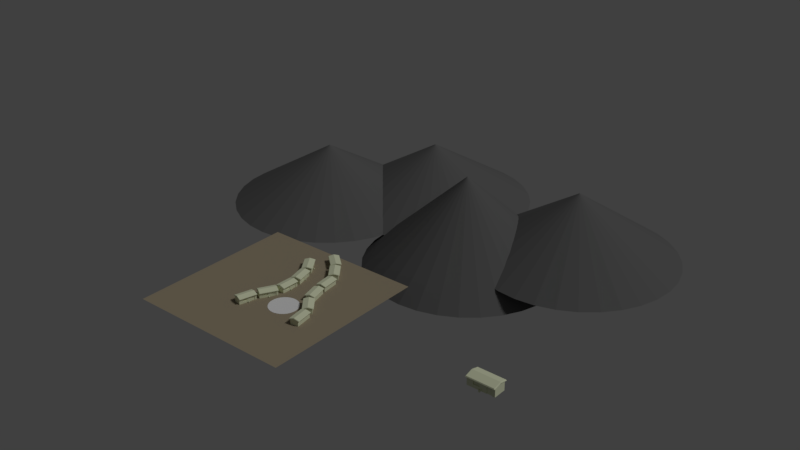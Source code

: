 # Source: VillageMock.blend  (saved by Blender 2.79.0; exported with 4.5.12 LTS)
import bpy
from mathutils import Matrix  # noqa: F401  (used for matrix-valued properties, if any)

bpy.ops.wm.read_factory_settings(use_empty=True)
scene = bpy.context.scene
scene.name = 'Scene'

# ---- collections
col_collection_1 = bpy.data.collections.new('Collection 1'); scene.collection.children.link(col_collection_1)

# ---- materials (node trees are filled in below, after node groups)
mat_material_001 = bpy.data.materials.new('Material.001')
mat_material_001.alpha_threshold = 0.0
mat_material_001.use_transparent_shadow = False
mat_material_001.diffuse_color = (0.7623, 0.8, 0.5648, 1.0)
mat_material_001.roughness = 0.5
mat_material_002 = bpy.data.materials.new('Material.002')
mat_material_002.alpha_threshold = 0.0
mat_material_002.use_transparent_shadow = False
mat_material_002.diffuse_color = (0.1237, 0.1237, 0.1237, 1.0)
mat_material_002.roughness = 0.5
mat_material_003 = bpy.data.materials.new('Material.003')
mat_material_003.alpha_threshold = 0.0
mat_material_003.use_transparent_shadow = False
mat_material_003.diffuse_color = (0.3185, 0.2679, 0.1855, 1.0)
mat_material_003.roughness = 0.5

# ---- material node trees

# ---- world
world_world = bpy.data.worlds.new('World'); scene.world = world_world
world_world.color = (0.05088, 0.05088, 0.05088)
world_world.use_sun_shadow = False
world_world.sun_shadow_jitter_overblur = 0.0
world_world.cycles.sampling_method = 'MANUAL'

# ---- lights
light_lamp = bpy.data.lights.new('Lamp', 'SUN')
light_lamp.transmission_factor = 0.0
light_lamp.cutoff_distance = 30.0
light_lamp.angle = 0.1993
light_lamp.energy = 1.0
light_lamp.shadow_buffer_clip_start = 1.001
light_lamp.shadow_soft_size = 0.1
light_lamp.shadow_cascade_max_distance = 1000.0

# ---- meshes
me_cube_018 = bpy.data.meshes.new('Cube.018')
me_cube_018.from_pydata([(-1.0, -1.294, -1.0), (-1.0, -1.294, 0.8924), (-1.0, 1.294, -1.0), (-1.0, 1.294, 0.8924), (4.521, -1.294, -1.0), (4.521, -1.294, 0.8924), (4.521, 1.294, -1.0), (4.521, 1.294, 0.8924), (-1.0, 0.0, -1.0), (-1.0, 0.0, 1.233), (4.521, 0.0, -1.0), (4.521, 0.0, 1.233), (-1.0, -1.589, 0.8887), (-1.0, 1.589, 0.8887), (4.521, -1.589, 0.8887), (4.521, 1.589, 0.8887), (-1.0, 0.0, 1.32), (4.521, 0.0, 1.32), (-1.117, -1.687, 0.7073), (-1.117, 1.687, 0.7073), (4.638, -1.687, 0.7073), (4.638, 1.687, 0.7073), (-1.117, 0.0, 1.064), (4.638, 0.0, 1.064), (2.894, 1.294, -1.0), (2.894, 1.294, 0.8924), (2.894, -1.294, -1.0), (2.894, -1.294, 0.8924), (1.482, -1.143, -0.3544), (0.2212, -1.294, 0.387), (3.961, 1.294, 0.8924), (3.961, -1.294, -1.0), (1.482, -1.143, 0.387), (3.961, 1.294, -1.0), (3.961, -1.294, 0.8924), (0.2212, -1.294, -0.3544), (3.961, -1.176, 0.8924), (2.894, -1.176, 0.8924), (2.894, -1.176, -1.0), (3.961, -1.176, -1.0), (1.482, -1.294, 0.387), (1.482, -1.294, -0.3544), (0.2212, -1.143, -0.3544), (0.2212, -1.143, 0.387), (1.772, -1.497, -0.9638), (1.76, -1.47, -0.5922), (1.91, -1.577, -0.9638), (1.921, -1.563, -0.5922), (1.91, -1.736, -0.9638), (1.921, -1.749, -0.5922), (1.772, -1.815, -0.9638), (1.76, -1.842, -0.5922), (1.6, -1.749, -0.9638), (1.6, -1.749, -0.5922), (1.6, -1.563, -0.9638), (1.6, -1.563, -0.5922), (1.76, -1.52, -0.658), (1.878, -1.588, -0.658), (1.878, -1.724, -0.658), (1.76, -1.792, -0.658), (1.643, -1.724, -0.658), (1.643, -1.588, -0.658), (1.927, -1.56, -0.758), (1.927, -1.752, -0.758), (1.76, -1.849, -0.758), (1.594, -1.752, -0.758), (1.594, -1.56, -0.758), (1.76, -1.463, -0.758), (1.932, -1.558, -0.8609), (1.932, -1.754, -0.8609), (1.762, -1.853, -0.8609), (1.587, -1.756, -0.8609), (1.587, -1.556, -0.8609), (1.762, -1.46, -0.8609)], [], [(8, 9, 3, 2), (33, 30, 7, 6), (10, 11, 5, 4), (26, 27, 40, 41), (6, 7, 11, 10), (0, 1, 9, 8), (17, 16, 12, 14), (15, 13, 16, 17), (14, 12, 18, 20), (13, 15, 21, 19), (17, 23, 21, 15), (13, 19, 22, 16), (27, 1, 29, 40), (16, 22, 18, 12), (23, 17, 14, 20), (29, 35, 42, 43), (41, 40, 32, 28), (0, 26, 41, 35), (27, 26, 38, 37), (2, 3, 25, 24), (4, 5, 34, 31), (35, 41, 28, 42), (28, 32, 43, 42), (1, 0, 35, 29), (40, 29, 43, 32), (24, 25, 30, 33), (39, 36, 37, 38), (31, 34, 36, 39), (34, 27, 37, 36), (56, 45, 47, 57), (57, 47, 49, 58), (58, 49, 51, 59), (59, 51, 53, 60), (47, 45, 55, 53, 51, 49), (60, 53, 55, 61), (61, 55, 45, 56), (44, 46, 48, 50, 52, 54), (66, 61, 56, 67), (65, 60, 61, 66), (64, 59, 60, 65), (63, 58, 59, 64), (62, 57, 58, 63), (67, 56, 57, 62), (73, 67, 62, 68), (68, 62, 63, 69), (69, 63, 64, 70), (70, 64, 65, 71), (71, 65, 66, 72), (72, 66, 67, 73), (54, 72, 73, 44), (52, 71, 72, 54), (50, 70, 71, 52), (48, 69, 70, 50), (46, 68, 69, 48), (44, 73, 68, 46)])
me_cube_018.polygons.foreach_set('use_smooth', [0, 0, 0, 0, 0, 0, 0, 0, 0, 0, 0, 0, 0, 0, 0, 0, 0, 0, 0, 0, 0, 0, 0, 0, 0, 0, 0, 0, 0, 1, 1, 1, 1, 1, 1, 1, 1, 1, 1, 1, 1, 1, 1, 1, 1, 1, 1, 1, 1, 1, 1, 1, 1, 1, 1])
me_cube_018.materials.append(mat_material_001)
me_cube_018.use_remesh_preserve_volume = False
me_cube_018.use_remesh_preserve_attributes = False
me_cube_018.use_mirror_vertex_groups = False
me_cube_018.update()
me_cube_017 = bpy.data.meshes.new('Cube.017')
me_cube_017.from_pydata([(-1.0, -1.294, -1.0), (-1.0, -1.294, 0.8924), (-1.0, 1.294, -1.0), (-1.0, 1.294, 0.8924), (4.521, -1.294, -1.0), (4.521, -1.294, 0.8924), (4.521, 1.294, -1.0), (4.521, 1.294, 0.8924), (-1.0, 0.0, -1.0), (-1.0, 0.0, 1.233), (4.521, 0.0, -1.0), (4.521, 0.0, 1.233), (-1.0, -1.589, 0.8887), (-1.0, 1.589, 0.8887), (4.521, -1.589, 0.8887), (4.521, 1.589, 0.8887), (-1.0, 0.0, 1.32), (4.521, 0.0, 1.32), (-1.117, -1.687, 0.7073), (-1.117, 1.687, 0.7073), (4.638, -1.687, 0.7073), (4.638, 1.687, 0.7073), (-1.117, 0.0, 1.064), (4.638, 0.0, 1.064), (2.894, 1.294, -1.0), (2.894, 1.294, 0.8924), (2.894, -1.294, -1.0), (2.894, -1.294, 0.8924), (1.482, -1.143, -0.3544), (0.2212, -1.294, 0.387), (3.961, 1.294, 0.8924), (3.961, -1.294, -1.0), (1.482, -1.143, 0.387), (3.961, 1.294, -1.0), (3.961, -1.294, 0.8924), (0.2212, -1.294, -0.3544), (3.961, -1.176, 0.8924), (2.894, -1.176, 0.8924), (2.894, -1.176, -1.0), (3.961, -1.176, -1.0), (1.482, -1.294, 0.387), (1.482, -1.294, -0.3544), (0.2212, -1.143, -0.3544), (0.2212, -1.143, 0.387), (1.772, -1.497, -0.9638), (1.76, -1.47, -0.5922), (1.91, -1.577, -0.9638), (1.921, -1.563, -0.5922), (1.91, -1.736, -0.9638), (1.921, -1.749, -0.5922), (1.772, -1.815, -0.9638), (1.76, -1.842, -0.5922), (1.6, -1.749, -0.9638), (1.6, -1.749, -0.5922), (1.6, -1.563, -0.9638), (1.6, -1.563, -0.5922), (1.76, -1.52, -0.658), (1.878, -1.588, -0.658), (1.878, -1.724, -0.658), (1.76, -1.792, -0.658), (1.643, -1.724, -0.658), (1.643, -1.588, -0.658), (1.927, -1.56, -0.758), (1.927, -1.752, -0.758), (1.76, -1.849, -0.758), (1.594, -1.752, -0.758), (1.594, -1.56, -0.758), (1.76, -1.463, -0.758), (1.932, -1.558, -0.8609), (1.932, -1.754, -0.8609), (1.762, -1.853, -0.8609), (1.587, -1.756, -0.8609), (1.587, -1.556, -0.8609), (1.762, -1.46, -0.8609)], [], [(8, 9, 3, 2), (33, 30, 7, 6), (10, 11, 5, 4), (26, 27, 40, 41), (6, 7, 11, 10), (0, 1, 9, 8), (17, 16, 12, 14), (15, 13, 16, 17), (14, 12, 18, 20), (13, 15, 21, 19), (17, 23, 21, 15), (13, 19, 22, 16), (27, 1, 29, 40), (16, 22, 18, 12), (23, 17, 14, 20), (29, 35, 42, 43), (41, 40, 32, 28), (0, 26, 41, 35), (27, 26, 38, 37), (2, 3, 25, 24), (4, 5, 34, 31), (35, 41, 28, 42), (28, 32, 43, 42), (1, 0, 35, 29), (40, 29, 43, 32), (24, 25, 30, 33), (39, 36, 37, 38), (31, 34, 36, 39), (34, 27, 37, 36), (56, 45, 47, 57), (57, 47, 49, 58), (58, 49, 51, 59), (59, 51, 53, 60), (47, 45, 55, 53, 51, 49), (60, 53, 55, 61), (61, 55, 45, 56), (44, 46, 48, 50, 52, 54), (66, 61, 56, 67), (65, 60, 61, 66), (64, 59, 60, 65), (63, 58, 59, 64), (62, 57, 58, 63), (67, 56, 57, 62), (73, 67, 62, 68), (68, 62, 63, 69), (69, 63, 64, 70), (70, 64, 65, 71), (71, 65, 66, 72), (72, 66, 67, 73), (54, 72, 73, 44), (52, 71, 72, 54), (50, 70, 71, 52), (48, 69, 70, 50), (46, 68, 69, 48), (44, 73, 68, 46)])
me_cube_017.polygons.foreach_set('use_smooth', [0, 0, 0, 0, 0, 0, 0, 0, 0, 0, 0, 0, 0, 0, 0, 0, 0, 0, 0, 0, 0, 0, 0, 0, 0, 0, 0, 0, 0, 1, 1, 1, 1, 1, 1, 1, 1, 1, 1, 1, 1, 1, 1, 1, 1, 1, 1, 1, 1, 1, 1, 1, 1, 1, 1])
me_cube_017.materials.append(mat_material_001)
me_cube_017.use_remesh_preserve_volume = False
me_cube_017.use_remesh_preserve_attributes = False
me_cube_017.use_mirror_vertex_groups = False
me_cube_017.update()
me_cube_016 = bpy.data.meshes.new('Cube.016')
me_cube_016.from_pydata([(-1.0, -1.294, -1.0), (-1.0, -1.294, 0.8924), (-1.0, 1.294, -1.0), (-1.0, 1.294, 0.8924), (4.521, -1.294, -1.0), (4.521, -1.294, 0.8924), (4.521, 1.294, -1.0), (4.521, 1.294, 0.8924), (-1.0, 0.0, -1.0), (-1.0, 0.0, 1.233), (4.521, 0.0, -1.0), (4.521, 0.0, 1.233), (-1.0, -1.589, 0.8887), (-1.0, 1.589, 0.8887), (4.521, -1.589, 0.8887), (4.521, 1.589, 0.8887), (-1.0, 0.0, 1.32), (4.521, 0.0, 1.32), (-1.117, -1.687, 0.7073), (-1.117, 1.687, 0.7073), (4.638, -1.687, 0.7073), (4.638, 1.687, 0.7073), (-1.117, 0.0, 1.064), (4.638, 0.0, 1.064), (2.894, 1.294, -1.0), (2.894, 1.294, 0.8924), (2.894, -1.294, -1.0), (2.894, -1.294, 0.8924), (1.482, -1.143, -0.3544), (0.2212, -1.294, 0.387), (3.961, 1.294, 0.8924), (3.961, -1.294, -1.0), (1.482, -1.143, 0.387), (3.961, 1.294, -1.0), (3.961, -1.294, 0.8924), (0.2212, -1.294, -0.3544), (3.961, -1.176, 0.8924), (2.894, -1.176, 0.8924), (2.894, -1.176, -1.0), (3.961, -1.176, -1.0), (1.482, -1.294, 0.387), (1.482, -1.294, -0.3544), (0.2212, -1.143, -0.3544), (0.2212, -1.143, 0.387), (1.772, -1.497, -0.9638), (1.76, -1.47, -0.5922), (1.91, -1.577, -0.9638), (1.921, -1.563, -0.5922), (1.91, -1.736, -0.9638), (1.921, -1.749, -0.5922), (1.772, -1.815, -0.9638), (1.76, -1.842, -0.5922), (1.6, -1.749, -0.9638), (1.6, -1.749, -0.5922), (1.6, -1.563, -0.9638), (1.6, -1.563, -0.5922), (1.76, -1.52, -0.658), (1.878, -1.588, -0.658), (1.878, -1.724, -0.658), (1.76, -1.792, -0.658), (1.643, -1.724, -0.658), (1.643, -1.588, -0.658), (1.927, -1.56, -0.758), (1.927, -1.752, -0.758), (1.76, -1.849, -0.758), (1.594, -1.752, -0.758), (1.594, -1.56, -0.758), (1.76, -1.463, -0.758), (1.932, -1.558, -0.8609), (1.932, -1.754, -0.8609), (1.762, -1.853, -0.8609), (1.587, -1.756, -0.8609), (1.587, -1.556, -0.8609), (1.762, -1.46, -0.8609)], [], [(8, 9, 3, 2), (33, 30, 7, 6), (10, 11, 5, 4), (26, 27, 40, 41), (6, 7, 11, 10), (0, 1, 9, 8), (17, 16, 12, 14), (15, 13, 16, 17), (14, 12, 18, 20), (13, 15, 21, 19), (17, 23, 21, 15), (13, 19, 22, 16), (27, 1, 29, 40), (16, 22, 18, 12), (23, 17, 14, 20), (29, 35, 42, 43), (41, 40, 32, 28), (0, 26, 41, 35), (27, 26, 38, 37), (2, 3, 25, 24), (4, 5, 34, 31), (35, 41, 28, 42), (28, 32, 43, 42), (1, 0, 35, 29), (40, 29, 43, 32), (24, 25, 30, 33), (39, 36, 37, 38), (31, 34, 36, 39), (34, 27, 37, 36), (56, 45, 47, 57), (57, 47, 49, 58), (58, 49, 51, 59), (59, 51, 53, 60), (47, 45, 55, 53, 51, 49), (60, 53, 55, 61), (61, 55, 45, 56), (44, 46, 48, 50, 52, 54), (66, 61, 56, 67), (65, 60, 61, 66), (64, 59, 60, 65), (63, 58, 59, 64), (62, 57, 58, 63), (67, 56, 57, 62), (73, 67, 62, 68), (68, 62, 63, 69), (69, 63, 64, 70), (70, 64, 65, 71), (71, 65, 66, 72), (72, 66, 67, 73), (54, 72, 73, 44), (52, 71, 72, 54), (50, 70, 71, 52), (48, 69, 70, 50), (46, 68, 69, 48), (44, 73, 68, 46)])
me_cube_016.polygons.foreach_set('use_smooth', [0, 0, 0, 0, 0, 0, 0, 0, 0, 0, 0, 0, 0, 0, 0, 0, 0, 0, 0, 0, 0, 0, 0, 0, 0, 0, 0, 0, 0, 1, 1, 1, 1, 1, 1, 1, 1, 1, 1, 1, 1, 1, 1, 1, 1, 1, 1, 1, 1, 1, 1, 1, 1, 1, 1])
me_cube_016.materials.append(mat_material_001)
me_cube_016.use_remesh_preserve_volume = False
me_cube_016.use_remesh_preserve_attributes = False
me_cube_016.use_mirror_vertex_groups = False
me_cube_016.update()
me_cube_015 = bpy.data.meshes.new('Cube.015')
me_cube_015.from_pydata([(-1.0, -1.294, -1.0), (-1.0, -1.294, 0.8924), (-1.0, 1.294, -1.0), (-1.0, 1.294, 0.8924), (4.521, -1.294, -1.0), (4.521, -1.294, 0.8924), (4.521, 1.294, -1.0), (4.521, 1.294, 0.8924), (-1.0, 0.0, -1.0), (-1.0, 0.0, 1.233), (4.521, 0.0, -1.0), (4.521, 0.0, 1.233), (-1.0, -1.589, 0.8887), (-1.0, 1.589, 0.8887), (4.521, -1.589, 0.8887), (4.521, 1.589, 0.8887), (-1.0, 0.0, 1.32), (4.521, 0.0, 1.32), (-1.117, -1.687, 0.7073), (-1.117, 1.687, 0.7073), (4.638, -1.687, 0.7073), (4.638, 1.687, 0.7073), (-1.117, 0.0, 1.064), (4.638, 0.0, 1.064), (2.894, 1.294, -1.0), (2.894, 1.294, 0.8924), (2.894, -1.294, -1.0), (2.894, -1.294, 0.8924), (1.482, -1.143, -0.3544), (0.2212, -1.294, 0.387), (3.961, 1.294, 0.8924), (3.961, -1.294, -1.0), (1.482, -1.143, 0.387), (3.961, 1.294, -1.0), (3.961, -1.294, 0.8924), (0.2212, -1.294, -0.3544), (3.961, -1.176, 0.8924), (2.894, -1.176, 0.8924), (2.894, -1.176, -1.0), (3.961, -1.176, -1.0), (1.482, -1.294, 0.387), (1.482, -1.294, -0.3544), (0.2212, -1.143, -0.3544), (0.2212, -1.143, 0.387), (1.772, -1.497, -0.9638), (1.76, -1.47, -0.5922), (1.91, -1.577, -0.9638), (1.921, -1.563, -0.5922), (1.91, -1.736, -0.9638), (1.921, -1.749, -0.5922), (1.772, -1.815, -0.9638), (1.76, -1.842, -0.5922), (1.6, -1.749, -0.9638), (1.6, -1.749, -0.5922), (1.6, -1.563, -0.9638), (1.6, -1.563, -0.5922), (1.76, -1.52, -0.658), (1.878, -1.588, -0.658), (1.878, -1.724, -0.658), (1.76, -1.792, -0.658), (1.643, -1.724, -0.658), (1.643, -1.588, -0.658), (1.927, -1.56, -0.758), (1.927, -1.752, -0.758), (1.76, -1.849, -0.758), (1.594, -1.752, -0.758), (1.594, -1.56, -0.758), (1.76, -1.463, -0.758), (1.932, -1.558, -0.8609), (1.932, -1.754, -0.8609), (1.762, -1.853, -0.8609), (1.587, -1.756, -0.8609), (1.587, -1.556, -0.8609), (1.762, -1.46, -0.8609)], [], [(8, 9, 3, 2), (33, 30, 7, 6), (10, 11, 5, 4), (26, 27, 40, 41), (6, 7, 11, 10), (0, 1, 9, 8), (17, 16, 12, 14), (15, 13, 16, 17), (14, 12, 18, 20), (13, 15, 21, 19), (17, 23, 21, 15), (13, 19, 22, 16), (27, 1, 29, 40), (16, 22, 18, 12), (23, 17, 14, 20), (29, 35, 42, 43), (41, 40, 32, 28), (0, 26, 41, 35), (27, 26, 38, 37), (2, 3, 25, 24), (4, 5, 34, 31), (35, 41, 28, 42), (28, 32, 43, 42), (1, 0, 35, 29), (40, 29, 43, 32), (24, 25, 30, 33), (39, 36, 37, 38), (31, 34, 36, 39), (34, 27, 37, 36), (56, 45, 47, 57), (57, 47, 49, 58), (58, 49, 51, 59), (59, 51, 53, 60), (47, 45, 55, 53, 51, 49), (60, 53, 55, 61), (61, 55, 45, 56), (44, 46, 48, 50, 52, 54), (66, 61, 56, 67), (65, 60, 61, 66), (64, 59, 60, 65), (63, 58, 59, 64), (62, 57, 58, 63), (67, 56, 57, 62), (73, 67, 62, 68), (68, 62, 63, 69), (69, 63, 64, 70), (70, 64, 65, 71), (71, 65, 66, 72), (72, 66, 67, 73), (54, 72, 73, 44), (52, 71, 72, 54), (50, 70, 71, 52), (48, 69, 70, 50), (46, 68, 69, 48), (44, 73, 68, 46)])
me_cube_015.polygons.foreach_set('use_smooth', [0, 0, 0, 0, 0, 0, 0, 0, 0, 0, 0, 0, 0, 0, 0, 0, 0, 0, 0, 0, 0, 0, 0, 0, 0, 0, 0, 0, 0, 1, 1, 1, 1, 1, 1, 1, 1, 1, 1, 1, 1, 1, 1, 1, 1, 1, 1, 1, 1, 1, 1, 1, 1, 1, 1])
me_cube_015.materials.append(mat_material_001)
me_cube_015.use_remesh_preserve_volume = False
me_cube_015.use_remesh_preserve_attributes = False
me_cube_015.use_mirror_vertex_groups = False
me_cube_015.update()
me_cube_014 = bpy.data.meshes.new('Cube.014')
me_cube_014.from_pydata([(-1.0, -1.294, -1.0), (-1.0, -1.294, 0.8924), (-1.0, 1.294, -1.0), (-1.0, 1.294, 0.8924), (4.521, -1.294, -1.0), (4.521, -1.294, 0.8924), (4.521, 1.294, -1.0), (4.521, 1.294, 0.8924), (-1.0, 0.0, -1.0), (-1.0, 0.0, 1.233), (4.521, 0.0, -1.0), (4.521, 0.0, 1.233), (-1.0, -1.589, 0.8887), (-1.0, 1.589, 0.8887), (4.521, -1.589, 0.8887), (4.521, 1.589, 0.8887), (-1.0, 0.0, 1.32), (4.521, 0.0, 1.32), (-1.117, -1.687, 0.7073), (-1.117, 1.687, 0.7073), (4.638, -1.687, 0.7073), (4.638, 1.687, 0.7073), (-1.117, 0.0, 1.064), (4.638, 0.0, 1.064), (2.894, 1.294, -1.0), (2.894, 1.294, 0.8924), (2.894, -1.294, -1.0), (2.894, -1.294, 0.8924), (1.482, -1.143, -0.3544), (0.2212, -1.294, 0.387), (3.961, 1.294, 0.8924), (3.961, -1.294, -1.0), (1.482, -1.143, 0.387), (3.961, 1.294, -1.0), (3.961, -1.294, 0.8924), (0.2212, -1.294, -0.3544), (3.961, -1.176, 0.8924), (2.894, -1.176, 0.8924), (2.894, -1.176, -1.0), (3.961, -1.176, -1.0), (1.482, -1.294, 0.387), (1.482, -1.294, -0.3544), (0.2212, -1.143, -0.3544), (0.2212, -1.143, 0.387), (1.772, -1.497, -0.9638), (1.76, -1.47, -0.5922), (1.91, -1.577, -0.9638), (1.921, -1.563, -0.5922), (1.91, -1.736, -0.9638), (1.921, -1.749, -0.5922), (1.772, -1.815, -0.9638), (1.76, -1.842, -0.5922), (1.6, -1.749, -0.9638), (1.6, -1.749, -0.5922), (1.6, -1.563, -0.9638), (1.6, -1.563, -0.5922), (1.76, -1.52, -0.658), (1.878, -1.588, -0.658), (1.878, -1.724, -0.658), (1.76, -1.792, -0.658), (1.643, -1.724, -0.658), (1.643, -1.588, -0.658), (1.927, -1.56, -0.758), (1.927, -1.752, -0.758), (1.76, -1.849, -0.758), (1.594, -1.752, -0.758), (1.594, -1.56, -0.758), (1.76, -1.463, -0.758), (1.932, -1.558, -0.8609), (1.932, -1.754, -0.8609), (1.762, -1.853, -0.8609), (1.587, -1.756, -0.8609), (1.587, -1.556, -0.8609), (1.762, -1.46, -0.8609)], [], [(8, 9, 3, 2), (33, 30, 7, 6), (10, 11, 5, 4), (26, 27, 40, 41), (6, 7, 11, 10), (0, 1, 9, 8), (17, 16, 12, 14), (15, 13, 16, 17), (14, 12, 18, 20), (13, 15, 21, 19), (17, 23, 21, 15), (13, 19, 22, 16), (27, 1, 29, 40), (16, 22, 18, 12), (23, 17, 14, 20), (29, 35, 42, 43), (41, 40, 32, 28), (0, 26, 41, 35), (27, 26, 38, 37), (2, 3, 25, 24), (4, 5, 34, 31), (35, 41, 28, 42), (28, 32, 43, 42), (1, 0, 35, 29), (40, 29, 43, 32), (24, 25, 30, 33), (39, 36, 37, 38), (31, 34, 36, 39), (34, 27, 37, 36), (56, 45, 47, 57), (57, 47, 49, 58), (58, 49, 51, 59), (59, 51, 53, 60), (47, 45, 55, 53, 51, 49), (60, 53, 55, 61), (61, 55, 45, 56), (44, 46, 48, 50, 52, 54), (66, 61, 56, 67), (65, 60, 61, 66), (64, 59, 60, 65), (63, 58, 59, 64), (62, 57, 58, 63), (67, 56, 57, 62), (73, 67, 62, 68), (68, 62, 63, 69), (69, 63, 64, 70), (70, 64, 65, 71), (71, 65, 66, 72), (72, 66, 67, 73), (54, 72, 73, 44), (52, 71, 72, 54), (50, 70, 71, 52), (48, 69, 70, 50), (46, 68, 69, 48), (44, 73, 68, 46)])
me_cube_014.polygons.foreach_set('use_smooth', [0, 0, 0, 0, 0, 0, 0, 0, 0, 0, 0, 0, 0, 0, 0, 0, 0, 0, 0, 0, 0, 0, 0, 0, 0, 0, 0, 0, 0, 1, 1, 1, 1, 1, 1, 1, 1, 1, 1, 1, 1, 1, 1, 1, 1, 1, 1, 1, 1, 1, 1, 1, 1, 1, 1])
me_cube_014.materials.append(mat_material_001)
me_cube_014.use_remesh_preserve_volume = False
me_cube_014.use_remesh_preserve_attributes = False
me_cube_014.use_mirror_vertex_groups = False
me_cube_014.update()
me_cube_013 = bpy.data.meshes.new('Cube.013')
me_cube_013.from_pydata([(-1.0, -1.294, -1.0), (-1.0, -1.294, 0.8924), (-1.0, 1.294, -1.0), (-1.0, 1.294, 0.8924), (4.521, -1.294, -1.0), (4.521, -1.294, 0.8924), (4.521, 1.294, -1.0), (4.521, 1.294, 0.8924), (-1.0, 0.0, -1.0), (-1.0, 0.0, 1.233), (4.521, 0.0, -1.0), (4.521, 0.0, 1.233), (-1.0, -1.589, 0.8887), (-1.0, 1.589, 0.8887), (4.521, -1.589, 0.8887), (4.521, 1.589, 0.8887), (-1.0, 0.0, 1.32), (4.521, 0.0, 1.32), (-1.117, -1.687, 0.7073), (-1.117, 1.687, 0.7073), (4.638, -1.687, 0.7073), (4.638, 1.687, 0.7073), (-1.117, 0.0, 1.064), (4.638, 0.0, 1.064), (2.894, 1.294, -1.0), (2.894, 1.294, 0.8924), (2.894, -1.294, -1.0), (2.894, -1.294, 0.8924), (1.482, -1.143, -0.3544), (0.2212, -1.294, 0.387), (3.961, 1.294, 0.8924), (3.961, -1.294, -1.0), (1.482, -1.143, 0.387), (3.961, 1.294, -1.0), (3.961, -1.294, 0.8924), (0.2212, -1.294, -0.3544), (3.961, -1.176, 0.8924), (2.894, -1.176, 0.8924), (2.894, -1.176, -1.0), (3.961, -1.176, -1.0), (1.482, -1.294, 0.387), (1.482, -1.294, -0.3544), (0.2212, -1.143, -0.3544), (0.2212, -1.143, 0.387), (1.772, -1.497, -0.9638), (1.76, -1.47, -0.5922), (1.91, -1.577, -0.9638), (1.921, -1.563, -0.5922), (1.91, -1.736, -0.9638), (1.921, -1.749, -0.5922), (1.772, -1.815, -0.9638), (1.76, -1.842, -0.5922), (1.6, -1.749, -0.9638), (1.6, -1.749, -0.5922), (1.6, -1.563, -0.9638), (1.6, -1.563, -0.5922), (1.76, -1.52, -0.658), (1.878, -1.588, -0.658), (1.878, -1.724, -0.658), (1.76, -1.792, -0.658), (1.643, -1.724, -0.658), (1.643, -1.588, -0.658), (1.927, -1.56, -0.758), (1.927, -1.752, -0.758), (1.76, -1.849, -0.758), (1.594, -1.752, -0.758), (1.594, -1.56, -0.758), (1.76, -1.463, -0.758), (1.932, -1.558, -0.8609), (1.932, -1.754, -0.8609), (1.762, -1.853, -0.8609), (1.587, -1.756, -0.8609), (1.587, -1.556, -0.8609), (1.762, -1.46, -0.8609)], [], [(8, 9, 3, 2), (33, 30, 7, 6), (10, 11, 5, 4), (26, 27, 40, 41), (6, 7, 11, 10), (0, 1, 9, 8), (17, 16, 12, 14), (15, 13, 16, 17), (14, 12, 18, 20), (13, 15, 21, 19), (17, 23, 21, 15), (13, 19, 22, 16), (27, 1, 29, 40), (16, 22, 18, 12), (23, 17, 14, 20), (29, 35, 42, 43), (41, 40, 32, 28), (0, 26, 41, 35), (27, 26, 38, 37), (2, 3, 25, 24), (4, 5, 34, 31), (35, 41, 28, 42), (28, 32, 43, 42), (1, 0, 35, 29), (40, 29, 43, 32), (24, 25, 30, 33), (39, 36, 37, 38), (31, 34, 36, 39), (34, 27, 37, 36), (56, 45, 47, 57), (57, 47, 49, 58), (58, 49, 51, 59), (59, 51, 53, 60), (47, 45, 55, 53, 51, 49), (60, 53, 55, 61), (61, 55, 45, 56), (44, 46, 48, 50, 52, 54), (66, 61, 56, 67), (65, 60, 61, 66), (64, 59, 60, 65), (63, 58, 59, 64), (62, 57, 58, 63), (67, 56, 57, 62), (73, 67, 62, 68), (68, 62, 63, 69), (69, 63, 64, 70), (70, 64, 65, 71), (71, 65, 66, 72), (72, 66, 67, 73), (54, 72, 73, 44), (52, 71, 72, 54), (50, 70, 71, 52), (48, 69, 70, 50), (46, 68, 69, 48), (44, 73, 68, 46)])
me_cube_013.polygons.foreach_set('use_smooth', [0, 0, 0, 0, 0, 0, 0, 0, 0, 0, 0, 0, 0, 0, 0, 0, 0, 0, 0, 0, 0, 0, 0, 0, 0, 0, 0, 0, 0, 1, 1, 1, 1, 1, 1, 1, 1, 1, 1, 1, 1, 1, 1, 1, 1, 1, 1, 1, 1, 1, 1, 1, 1, 1, 1])
me_cube_013.materials.append(mat_material_001)
me_cube_013.use_remesh_preserve_volume = False
me_cube_013.use_remesh_preserve_attributes = False
me_cube_013.use_mirror_vertex_groups = False
me_cube_013.update()
me_cube_012 = bpy.data.meshes.new('Cube.012')
me_cube_012.from_pydata([(-1.0, -1.294, -1.0), (-1.0, -1.294, 0.8924), (-1.0, 1.294, -1.0), (-1.0, 1.294, 0.8924), (4.521, -1.294, -1.0), (4.521, -1.294, 0.8924), (4.521, 1.294, -1.0), (4.521, 1.294, 0.8924), (-1.0, 0.0, -1.0), (-1.0, 0.0, 1.233), (4.521, 0.0, -1.0), (4.521, 0.0, 1.233), (-1.0, -1.589, 0.8887), (-1.0, 1.589, 0.8887), (4.521, -1.589, 0.8887), (4.521, 1.589, 0.8887), (-1.0, 0.0, 1.32), (4.521, 0.0, 1.32), (-1.117, -1.687, 0.7073), (-1.117, 1.687, 0.7073), (4.638, -1.687, 0.7073), (4.638, 1.687, 0.7073), (-1.117, 0.0, 1.064), (4.638, 0.0, 1.064), (2.894, 1.294, -1.0), (2.894, 1.294, 0.8924), (2.894, -1.294, -1.0), (2.894, -1.294, 0.8924), (1.482, -1.143, -0.3544), (0.2212, -1.294, 0.387), (3.961, 1.294, 0.8924), (3.961, -1.294, -1.0), (1.482, -1.143, 0.387), (3.961, 1.294, -1.0), (3.961, -1.294, 0.8924), (0.2212, -1.294, -0.3544), (3.961, -1.176, 0.8924), (2.894, -1.176, 0.8924), (2.894, -1.176, -1.0), (3.961, -1.176, -1.0), (1.482, -1.294, 0.387), (1.482, -1.294, -0.3544), (0.2212, -1.143, -0.3544), (0.2212, -1.143, 0.387), (1.772, -1.497, -0.9638), (1.76, -1.47, -0.5922), (1.91, -1.577, -0.9638), (1.921, -1.563, -0.5922), (1.91, -1.736, -0.9638), (1.921, -1.749, -0.5922), (1.772, -1.815, -0.9638), (1.76, -1.842, -0.5922), (1.6, -1.749, -0.9638), (1.6, -1.749, -0.5922), (1.6, -1.563, -0.9638), (1.6, -1.563, -0.5922), (1.76, -1.52, -0.658), (1.878, -1.588, -0.658), (1.878, -1.724, -0.658), (1.76, -1.792, -0.658), (1.643, -1.724, -0.658), (1.643, -1.588, -0.658), (1.927, -1.56, -0.758), (1.927, -1.752, -0.758), (1.76, -1.849, -0.758), (1.594, -1.752, -0.758), (1.594, -1.56, -0.758), (1.76, -1.463, -0.758), (1.932, -1.558, -0.8609), (1.932, -1.754, -0.8609), (1.762, -1.853, -0.8609), (1.587, -1.756, -0.8609), (1.587, -1.556, -0.8609), (1.762, -1.46, -0.8609)], [], [(8, 9, 3, 2), (33, 30, 7, 6), (10, 11, 5, 4), (26, 27, 40, 41), (6, 7, 11, 10), (0, 1, 9, 8), (17, 16, 12, 14), (15, 13, 16, 17), (14, 12, 18, 20), (13, 15, 21, 19), (17, 23, 21, 15), (13, 19, 22, 16), (27, 1, 29, 40), (16, 22, 18, 12), (23, 17, 14, 20), (29, 35, 42, 43), (41, 40, 32, 28), (0, 26, 41, 35), (27, 26, 38, 37), (2, 3, 25, 24), (4, 5, 34, 31), (35, 41, 28, 42), (28, 32, 43, 42), (1, 0, 35, 29), (40, 29, 43, 32), (24, 25, 30, 33), (39, 36, 37, 38), (31, 34, 36, 39), (34, 27, 37, 36), (56, 45, 47, 57), (57, 47, 49, 58), (58, 49, 51, 59), (59, 51, 53, 60), (47, 45, 55, 53, 51, 49), (60, 53, 55, 61), (61, 55, 45, 56), (44, 46, 48, 50, 52, 54), (66, 61, 56, 67), (65, 60, 61, 66), (64, 59, 60, 65), (63, 58, 59, 64), (62, 57, 58, 63), (67, 56, 57, 62), (73, 67, 62, 68), (68, 62, 63, 69), (69, 63, 64, 70), (70, 64, 65, 71), (71, 65, 66, 72), (72, 66, 67, 73), (54, 72, 73, 44), (52, 71, 72, 54), (50, 70, 71, 52), (48, 69, 70, 50), (46, 68, 69, 48), (44, 73, 68, 46)])
me_cube_012.polygons.foreach_set('use_smooth', [0, 0, 0, 0, 0, 0, 0, 0, 0, 0, 0, 0, 0, 0, 0, 0, 0, 0, 0, 0, 0, 0, 0, 0, 0, 0, 0, 0, 0, 1, 1, 1, 1, 1, 1, 1, 1, 1, 1, 1, 1, 1, 1, 1, 1, 1, 1, 1, 1, 1, 1, 1, 1, 1, 1])
me_cube_012.materials.append(mat_material_001)
me_cube_012.use_remesh_preserve_volume = False
me_cube_012.use_remesh_preserve_attributes = False
me_cube_012.use_mirror_vertex_groups = False
me_cube_012.update()
me_cube_011 = bpy.data.meshes.new('Cube.011')
me_cube_011.from_pydata([(-1.0, -1.294, -1.0), (-1.0, -1.294, 0.8924), (-1.0, 1.294, -1.0), (-1.0, 1.294, 0.8924), (4.521, -1.294, -1.0), (4.521, -1.294, 0.8924), (4.521, 1.294, -1.0), (4.521, 1.294, 0.8924), (-1.0, 0.0, -1.0), (-1.0, 0.0, 1.233), (4.521, 0.0, -1.0), (4.521, 0.0, 1.233), (-1.0, -1.589, 0.8887), (-1.0, 1.589, 0.8887), (4.521, -1.589, 0.8887), (4.521, 1.589, 0.8887), (-1.0, 0.0, 1.32), (4.521, 0.0, 1.32), (-1.117, -1.687, 0.7073), (-1.117, 1.687, 0.7073), (4.638, -1.687, 0.7073), (4.638, 1.687, 0.7073), (-1.117, 0.0, 1.064), (4.638, 0.0, 1.064), (2.894, 1.294, -1.0), (2.894, 1.294, 0.8924), (2.894, -1.294, -1.0), (2.894, -1.294, 0.8924), (1.482, -1.143, -0.3544), (0.2212, -1.294, 0.387), (3.961, 1.294, 0.8924), (3.961, -1.294, -1.0), (1.482, -1.143, 0.387), (3.961, 1.294, -1.0), (3.961, -1.294, 0.8924), (0.2212, -1.294, -0.3544), (3.961, -1.176, 0.8924), (2.894, -1.176, 0.8924), (2.894, -1.176, -1.0), (3.961, -1.176, -1.0), (1.482, -1.294, 0.387), (1.482, -1.294, -0.3544), (0.2212, -1.143, -0.3544), (0.2212, -1.143, 0.387), (1.772, -1.497, -0.9638), (1.76, -1.47, -0.5922), (1.91, -1.577, -0.9638), (1.921, -1.563, -0.5922), (1.91, -1.736, -0.9638), (1.921, -1.749, -0.5922), (1.772, -1.815, -0.9638), (1.76, -1.842, -0.5922), (1.6, -1.749, -0.9638), (1.6, -1.749, -0.5922), (1.6, -1.563, -0.9638), (1.6, -1.563, -0.5922), (1.76, -1.52, -0.658), (1.878, -1.588, -0.658), (1.878, -1.724, -0.658), (1.76, -1.792, -0.658), (1.643, -1.724, -0.658), (1.643, -1.588, -0.658), (1.927, -1.56, -0.758), (1.927, -1.752, -0.758), (1.76, -1.849, -0.758), (1.594, -1.752, -0.758), (1.594, -1.56, -0.758), (1.76, -1.463, -0.758), (1.932, -1.558, -0.8609), (1.932, -1.754, -0.8609), (1.762, -1.853, -0.8609), (1.587, -1.756, -0.8609), (1.587, -1.556, -0.8609), (1.762, -1.46, -0.8609)], [], [(8, 9, 3, 2), (33, 30, 7, 6), (10, 11, 5, 4), (26, 27, 40, 41), (6, 7, 11, 10), (0, 1, 9, 8), (17, 16, 12, 14), (15, 13, 16, 17), (14, 12, 18, 20), (13, 15, 21, 19), (17, 23, 21, 15), (13, 19, 22, 16), (27, 1, 29, 40), (16, 22, 18, 12), (23, 17, 14, 20), (29, 35, 42, 43), (41, 40, 32, 28), (0, 26, 41, 35), (27, 26, 38, 37), (2, 3, 25, 24), (4, 5, 34, 31), (35, 41, 28, 42), (28, 32, 43, 42), (1, 0, 35, 29), (40, 29, 43, 32), (24, 25, 30, 33), (39, 36, 37, 38), (31, 34, 36, 39), (34, 27, 37, 36), (56, 45, 47, 57), (57, 47, 49, 58), (58, 49, 51, 59), (59, 51, 53, 60), (47, 45, 55, 53, 51, 49), (60, 53, 55, 61), (61, 55, 45, 56), (44, 46, 48, 50, 52, 54), (66, 61, 56, 67), (65, 60, 61, 66), (64, 59, 60, 65), (63, 58, 59, 64), (62, 57, 58, 63), (67, 56, 57, 62), (73, 67, 62, 68), (68, 62, 63, 69), (69, 63, 64, 70), (70, 64, 65, 71), (71, 65, 66, 72), (72, 66, 67, 73), (54, 72, 73, 44), (52, 71, 72, 54), (50, 70, 71, 52), (48, 69, 70, 50), (46, 68, 69, 48), (44, 73, 68, 46)])
me_cube_011.polygons.foreach_set('use_smooth', [0, 0, 0, 0, 0, 0, 0, 0, 0, 0, 0, 0, 0, 0, 0, 0, 0, 0, 0, 0, 0, 0, 0, 0, 0, 0, 0, 0, 0, 1, 1, 1, 1, 1, 1, 1, 1, 1, 1, 1, 1, 1, 1, 1, 1, 1, 1, 1, 1, 1, 1, 1, 1, 1, 1])
me_cube_011.materials.append(mat_material_001)
me_cube_011.use_remesh_preserve_volume = False
me_cube_011.use_remesh_preserve_attributes = False
me_cube_011.use_mirror_vertex_groups = False
me_cube_011.update()
me_cube_010 = bpy.data.meshes.new('Cube.010')
me_cube_010.from_pydata([(-1.0, -1.294, -1.0), (-1.0, -1.294, 0.8924), (-1.0, 1.294, -1.0), (-1.0, 1.294, 0.8924), (4.521, -1.294, -1.0), (4.521, -1.294, 0.8924), (4.521, 1.294, -1.0), (4.521, 1.294, 0.8924), (-1.0, 0.0, -1.0), (-1.0, 0.0, 1.233), (4.521, 0.0, -1.0), (4.521, 0.0, 1.233), (-1.0, -1.589, 0.8887), (-1.0, 1.589, 0.8887), (4.521, -1.589, 0.8887), (4.521, 1.589, 0.8887), (-1.0, 0.0, 1.32), (4.521, 0.0, 1.32), (-1.117, -1.687, 0.7073), (-1.117, 1.687, 0.7073), (4.638, -1.687, 0.7073), (4.638, 1.687, 0.7073), (-1.117, 0.0, 1.064), (4.638, 0.0, 1.064), (2.894, 1.294, -1.0), (2.894, 1.294, 0.8924), (2.894, -1.294, -1.0), (2.894, -1.294, 0.8924), (1.482, -1.143, -0.3544), (0.2212, -1.294, 0.387), (3.961, 1.294, 0.8924), (3.961, -1.294, -1.0), (1.482, -1.143, 0.387), (3.961, 1.294, -1.0), (3.961, -1.294, 0.8924), (0.2212, -1.294, -0.3544), (3.961, -1.176, 0.8924), (2.894, -1.176, 0.8924), (2.894, -1.176, -1.0), (3.961, -1.176, -1.0), (1.482, -1.294, 0.387), (1.482, -1.294, -0.3544), (0.2212, -1.143, -0.3544), (0.2212, -1.143, 0.387), (1.772, -1.497, -0.9638), (1.76, -1.47, -0.5922), (1.91, -1.577, -0.9638), (1.921, -1.563, -0.5922), (1.91, -1.736, -0.9638), (1.921, -1.749, -0.5922), (1.772, -1.815, -0.9638), (1.76, -1.842, -0.5922), (1.6, -1.749, -0.9638), (1.6, -1.749, -0.5922), (1.6, -1.563, -0.9638), (1.6, -1.563, -0.5922), (1.76, -1.52, -0.658), (1.878, -1.588, -0.658), (1.878, -1.724, -0.658), (1.76, -1.792, -0.658), (1.643, -1.724, -0.658), (1.643, -1.588, -0.658), (1.927, -1.56, -0.758), (1.927, -1.752, -0.758), (1.76, -1.849, -0.758), (1.594, -1.752, -0.758), (1.594, -1.56, -0.758), (1.76, -1.463, -0.758), (1.932, -1.558, -0.8609), (1.932, -1.754, -0.8609), (1.762, -1.853, -0.8609), (1.587, -1.756, -0.8609), (1.587, -1.556, -0.8609), (1.762, -1.46, -0.8609)], [], [(8, 9, 3, 2), (33, 30, 7, 6), (10, 11, 5, 4), (26, 27, 40, 41), (6, 7, 11, 10), (0, 1, 9, 8), (17, 16, 12, 14), (15, 13, 16, 17), (14, 12, 18, 20), (13, 15, 21, 19), (17, 23, 21, 15), (13, 19, 22, 16), (27, 1, 29, 40), (16, 22, 18, 12), (23, 17, 14, 20), (29, 35, 42, 43), (41, 40, 32, 28), (0, 26, 41, 35), (27, 26, 38, 37), (2, 3, 25, 24), (4, 5, 34, 31), (35, 41, 28, 42), (28, 32, 43, 42), (1, 0, 35, 29), (40, 29, 43, 32), (24, 25, 30, 33), (39, 36, 37, 38), (31, 34, 36, 39), (34, 27, 37, 36), (56, 45, 47, 57), (57, 47, 49, 58), (58, 49, 51, 59), (59, 51, 53, 60), (47, 45, 55, 53, 51, 49), (60, 53, 55, 61), (61, 55, 45, 56), (44, 46, 48, 50, 52, 54), (66, 61, 56, 67), (65, 60, 61, 66), (64, 59, 60, 65), (63, 58, 59, 64), (62, 57, 58, 63), (67, 56, 57, 62), (73, 67, 62, 68), (68, 62, 63, 69), (69, 63, 64, 70), (70, 64, 65, 71), (71, 65, 66, 72), (72, 66, 67, 73), (54, 72, 73, 44), (52, 71, 72, 54), (50, 70, 71, 52), (48, 69, 70, 50), (46, 68, 69, 48), (44, 73, 68, 46)])
me_cube_010.polygons.foreach_set('use_smooth', [0, 0, 0, 0, 0, 0, 0, 0, 0, 0, 0, 0, 0, 0, 0, 0, 0, 0, 0, 0, 0, 0, 0, 0, 0, 0, 0, 0, 0, 1, 1, 1, 1, 1, 1, 1, 1, 1, 1, 1, 1, 1, 1, 1, 1, 1, 1, 1, 1, 1, 1, 1, 1, 1, 1])
me_cube_010.materials.append(mat_material_001)
me_cube_010.use_remesh_preserve_volume = False
me_cube_010.use_remesh_preserve_attributes = False
me_cube_010.use_mirror_vertex_groups = False
me_cube_010.update()
me_cube_009 = bpy.data.meshes.new('Cube.009')
me_cube_009.from_pydata([(-1.0, -1.294, -1.0), (-1.0, -1.294, 0.8924), (-1.0, 1.294, -1.0), (-1.0, 1.294, 0.8924), (4.521, -1.294, -1.0), (4.521, -1.294, 0.8924), (4.521, 1.294, -1.0), (4.521, 1.294, 0.8924), (-1.0, 0.0, -1.0), (-1.0, 0.0, 1.233), (4.521, 0.0, -1.0), (4.521, 0.0, 1.233), (-1.0, -1.589, 0.8887), (-1.0, 1.589, 0.8887), (4.521, -1.589, 0.8887), (4.521, 1.589, 0.8887), (-1.0, 0.0, 1.32), (4.521, 0.0, 1.32), (-1.117, -1.687, 0.7073), (-1.117, 1.687, 0.7073), (4.638, -1.687, 0.7073), (4.638, 1.687, 0.7073), (-1.117, 0.0, 1.064), (4.638, 0.0, 1.064), (2.894, 1.294, -1.0), (2.894, 1.294, 0.8924), (2.894, -1.294, -1.0), (2.894, -1.294, 0.8924), (1.482, -1.143, -0.3544), (0.2212, -1.294, 0.387), (3.961, 1.294, 0.8924), (3.961, -1.294, -1.0), (1.482, -1.143, 0.387), (3.961, 1.294, -1.0), (3.961, -1.294, 0.8924), (0.2212, -1.294, -0.3544), (3.961, -1.176, 0.8924), (2.894, -1.176, 0.8924), (2.894, -1.176, -1.0), (3.961, -1.176, -1.0), (1.482, -1.294, 0.387), (1.482, -1.294, -0.3544), (0.2212, -1.143, -0.3544), (0.2212, -1.143, 0.387), (1.772, -1.497, -0.9638), (1.76, -1.47, -0.5922), (1.91, -1.577, -0.9638), (1.921, -1.563, -0.5922), (1.91, -1.736, -0.9638), (1.921, -1.749, -0.5922), (1.772, -1.815, -0.9638), (1.76, -1.842, -0.5922), (1.6, -1.749, -0.9638), (1.6, -1.749, -0.5922), (1.6, -1.563, -0.9638), (1.6, -1.563, -0.5922), (1.76, -1.52, -0.658), (1.878, -1.588, -0.658), (1.878, -1.724, -0.658), (1.76, -1.792, -0.658), (1.643, -1.724, -0.658), (1.643, -1.588, -0.658), (1.927, -1.56, -0.758), (1.927, -1.752, -0.758), (1.76, -1.849, -0.758), (1.594, -1.752, -0.758), (1.594, -1.56, -0.758), (1.76, -1.463, -0.758), (1.932, -1.558, -0.8609), (1.932, -1.754, -0.8609), (1.762, -1.853, -0.8609), (1.587, -1.756, -0.8609), (1.587, -1.556, -0.8609), (1.762, -1.46, -0.8609)], [], [(8, 9, 3, 2), (33, 30, 7, 6), (10, 11, 5, 4), (26, 27, 40, 41), (6, 7, 11, 10), (0, 1, 9, 8), (17, 16, 12, 14), (15, 13, 16, 17), (14, 12, 18, 20), (13, 15, 21, 19), (17, 23, 21, 15), (13, 19, 22, 16), (27, 1, 29, 40), (16, 22, 18, 12), (23, 17, 14, 20), (29, 35, 42, 43), (41, 40, 32, 28), (0, 26, 41, 35), (27, 26, 38, 37), (2, 3, 25, 24), (4, 5, 34, 31), (35, 41, 28, 42), (28, 32, 43, 42), (1, 0, 35, 29), (40, 29, 43, 32), (24, 25, 30, 33), (39, 36, 37, 38), (31, 34, 36, 39), (34, 27, 37, 36), (56, 45, 47, 57), (57, 47, 49, 58), (58, 49, 51, 59), (59, 51, 53, 60), (47, 45, 55, 53, 51, 49), (60, 53, 55, 61), (61, 55, 45, 56), (44, 46, 48, 50, 52, 54), (66, 61, 56, 67), (65, 60, 61, 66), (64, 59, 60, 65), (63, 58, 59, 64), (62, 57, 58, 63), (67, 56, 57, 62), (73, 67, 62, 68), (68, 62, 63, 69), (69, 63, 64, 70), (70, 64, 65, 71), (71, 65, 66, 72), (72, 66, 67, 73), (54, 72, 73, 44), (52, 71, 72, 54), (50, 70, 71, 52), (48, 69, 70, 50), (46, 68, 69, 48), (44, 73, 68, 46)])
me_cube_009.polygons.foreach_set('use_smooth', [0, 0, 0, 0, 0, 0, 0, 0, 0, 0, 0, 0, 0, 0, 0, 0, 0, 0, 0, 0, 0, 0, 0, 0, 0, 0, 0, 0, 0, 1, 1, 1, 1, 1, 1, 1, 1, 1, 1, 1, 1, 1, 1, 1, 1, 1, 1, 1, 1, 1, 1, 1, 1, 1, 1])
me_cube_009.materials.append(mat_material_001)
me_cube_009.use_remesh_preserve_volume = False
me_cube_009.use_remesh_preserve_attributes = False
me_cube_009.use_mirror_vertex_groups = False
me_cube_009.update()
me_cube_000 = bpy.data.meshes.new('Cube.000')
me_cube_000.from_pydata([(-1.0, -1.294, -1.0), (-1.0, -1.294, 0.8924), (-1.0, 1.294, -1.0), (-1.0, 1.294, 0.8924), (4.521, -1.294, -1.0), (4.521, -1.294, 0.8924), (4.521, 1.294, -1.0), (4.521, 1.294, 0.8924), (-1.0, 0.0, -1.0), (-1.0, 0.0, 1.233), (4.521, 0.0, -1.0), (4.521, 0.0, 1.233), (-1.0, -1.589, 0.8887), (-1.0, 1.589, 0.8887), (4.521, -1.589, 0.8887), (4.521, 1.589, 0.8887), (-1.0, 0.0, 1.32), (4.521, 0.0, 1.32), (-1.117, -1.687, 0.7073), (-1.117, 1.687, 0.7073), (4.638, -1.687, 0.7073), (4.638, 1.687, 0.7073), (-1.117, 0.0, 1.064), (4.638, 0.0, 1.064), (2.894, 1.294, -1.0), (2.894, 1.294, 0.8924), (2.894, -1.294, -1.0), (2.894, -1.294, 0.8924), (1.482, -1.143, -0.3544), (0.2212, -1.294, 0.387), (3.961, 1.294, 0.8924), (3.961, -1.294, -1.0), (1.482, -1.143, 0.387), (3.961, 1.294, -1.0), (3.961, -1.294, 0.8924), (0.2212, -1.294, -0.3544), (3.961, -1.176, 0.8924), (2.894, -1.176, 0.8924), (2.894, -1.176, -1.0), (3.961, -1.176, -1.0), (1.482, -1.294, 0.387), (1.482, -1.294, -0.3544), (0.2212, -1.143, -0.3544), (0.2212, -1.143, 0.387), (1.772, -1.497, -0.9638), (1.76, -1.47, -0.5922), (1.91, -1.577, -0.9638), (1.921, -1.563, -0.5922), (1.91, -1.736, -0.9638), (1.921, -1.749, -0.5922), (1.772, -1.815, -0.9638), (1.76, -1.842, -0.5922), (1.6, -1.749, -0.9638), (1.6, -1.749, -0.5922), (1.6, -1.563, -0.9638), (1.6, -1.563, -0.5922), (1.76, -1.52, -0.658), (1.878, -1.588, -0.658), (1.878, -1.724, -0.658), (1.76, -1.792, -0.658), (1.643, -1.724, -0.658), (1.643, -1.588, -0.658), (1.927, -1.56, -0.758), (1.927, -1.752, -0.758), (1.76, -1.849, -0.758), (1.594, -1.752, -0.758), (1.594, -1.56, -0.758), (1.76, -1.463, -0.758), (1.932, -1.558, -0.8609), (1.932, -1.754, -0.8609), (1.762, -1.853, -0.8609), (1.587, -1.756, -0.8609), (1.587, -1.556, -0.8609), (1.762, -1.46, -0.8609)], [], [(8, 9, 3, 2), (33, 30, 7, 6), (10, 11, 5, 4), (26, 27, 40, 41), (6, 7, 11, 10), (0, 1, 9, 8), (17, 16, 12, 14), (15, 13, 16, 17), (14, 12, 18, 20), (13, 15, 21, 19), (17, 23, 21, 15), (13, 19, 22, 16), (27, 1, 29, 40), (16, 22, 18, 12), (23, 17, 14, 20), (29, 35, 42, 43), (41, 40, 32, 28), (0, 26, 41, 35), (27, 26, 38, 37), (2, 3, 25, 24), (4, 5, 34, 31), (35, 41, 28, 42), (28, 32, 43, 42), (1, 0, 35, 29), (40, 29, 43, 32), (24, 25, 30, 33), (39, 36, 37, 38), (31, 34, 36, 39), (34, 27, 37, 36), (56, 45, 47, 57), (57, 47, 49, 58), (58, 49, 51, 59), (59, 51, 53, 60), (47, 45, 55, 53, 51, 49), (60, 53, 55, 61), (61, 55, 45, 56), (44, 46, 48, 50, 52, 54), (66, 61, 56, 67), (65, 60, 61, 66), (64, 59, 60, 65), (63, 58, 59, 64), (62, 57, 58, 63), (67, 56, 57, 62), (73, 67, 62, 68), (68, 62, 63, 69), (69, 63, 64, 70), (70, 64, 65, 71), (71, 65, 66, 72), (72, 66, 67, 73), (54, 72, 73, 44), (52, 71, 72, 54), (50, 70, 71, 52), (48, 69, 70, 50), (46, 68, 69, 48), (44, 73, 68, 46)])
me_cube_000.polygons.foreach_set('use_smooth', [0, 0, 0, 0, 0, 0, 0, 0, 0, 0, 0, 0, 0, 0, 0, 0, 0, 0, 0, 0, 0, 0, 0, 0, 0, 0, 0, 0, 0, 1, 1, 1, 1, 1, 1, 1, 1, 1, 1, 1, 1, 1, 1, 1, 1, 1, 1, 1, 1, 1, 1, 1, 1, 1, 1])
_uv = me_cube_000.uv_layers.new(name='UVMap')
_uv.uv.foreach_set('vector', [0.5159, 0.01944, 0.5145, 0.2135, 0.4022, 0.1831, 0.4035, 0.01858, 0.4845, 0.3985, 0.4845, 0.2367, 0.5324, 0.2367, 0.5324, 0.3985, 0.7607, 0.2157, 0.7607, 0.4066, 0.6501, 0.3776, 0.6501, 0.2157, 0.9596, 0.01868, 0.9612, 0.1891, 0.839, 0.1451, 0.8322, 0.07332, 0.8714, 0.2157, 0.8714, 0.3776, 0.7607, 0.4066, 0.7607, 0.2157, 0.6284, 0.02029, 0.6271, 0.1848, 0.5145, 0.2135, 0.5159, 0.01944, 0.5281, 0.7793, 0.06873, 0.7765, 0.06791, 0.6343, 0.525, 0.6353, 0.5289, 0.9215, 0.07188, 0.9205, 0.06873, 0.7765, 0.5281, 0.7793, 0.525, 0.6353, 0.06791, 0.6343, 0.052, 0.6168, 0.5409, 0.6168, 0.07188, 0.9205, 0.5289, 0.9215, 0.5448, 0.939, 0.05595, 0.939, 0.5281, 0.7793, 0.5552, 0.7789, 0.5448, 0.939, 0.5289, 0.9215, 0.07188, 0.9205, 0.05595, 0.939, 0.04169, 0.7769, 0.06873, 0.7765, 0.9612, 0.1891, 0.6271, 0.1848, 0.7311, 0.1448, 0.839, 0.1451, 0.06873, 0.7765, 0.04169, 0.7769, 0.052, 0.6168, 0.06791, 0.6343, 0.5552, 0.7789, 0.5281, 0.7793, 0.525, 0.6353, 0.5409, 0.6168, 0.7311, 0.1448, 0.7306, 0.07093, 0.7449, 0.0809, 0.7426, 0.1313, 0.8322, 0.07332, 0.839, 0.1451, 0.8235, 0.1351, 0.8221, 0.08582, 0.6284, 0.02029, 0.9596, 0.01868, 0.8322, 0.07332, 0.7306, 0.07093, 0.9612, 0.1891, 0.9596, 0.01868, 0.9702, 0.01858, 0.9718, 0.189, 0.06031, 0.3985, 0.06031, 0.2367, 0.3933, 0.2367, 0.3933, 0.3985, 0.9134, 0.4561, 0.9117, 0.2857, 0.9622, 0.2852, 0.9638, 0.4556, 0.7306, 0.07093, 0.8322, 0.07332, 0.8221, 0.08582, 0.7449, 0.0809, 0.5969, 0.5036, 0.5969, 0.567, 0.4891, 0.567, 0.4891, 0.5036, 0.6271, 0.1848, 0.6284, 0.02029, 0.7306, 0.07093, 0.7311, 0.1448, 0.839, 0.1451, 0.7311, 0.1448, 0.7426, 0.1313, 0.8235, 0.1351, 0.3933, 0.3985, 0.3933, 0.2367, 0.4845, 0.2367, 0.4845, 0.3985, 0.3755, 0.01634, 0.3755, 0.1782, 0.2842, 0.1782, 0.2842, 0.01634, 0.9638, 0.4556, 0.9622, 0.2852, 0.9727, 0.2851, 0.9744, 0.4555, 0.9622, 0.2852, 0.9612, 0.1891, 0.9718, 0.189, 0.9727, 0.2851, 0.7975, 0.8144, 0.7945, 0.8094, 0.8087, 0.8055, 0.8104, 0.8125, 0.8104, 0.8125, 0.8087, 0.8055, 0.8245, 0.8037, 0.8256, 0.8115, 0.8256, 0.8115, 0.8245, 0.8037, 0.8407, 0.8035, 0.8411, 0.8114, 0.8411, 0.8114, 0.8407, 0.8035, 0.8567, 0.8045, 0.8566, 0.8125, 0.7352, 0.7767, 0.7432, 0.7904, 0.7352, 0.8042, 0.7194, 0.8042, 0.7114, 0.7904, 0.7194, 0.7767, 0.8566, 0.8125, 0.8567, 0.8045, 0.8729, 0.8066, 0.8718, 0.8148, 0.8718, 0.8148, 0.8729, 0.8066, 0.8892, 0.8118, 0.8848, 0.818, 0.7386, 0.8193, 0.7318, 0.831, 0.7182, 0.831, 0.7114, 0.8193, 0.7171, 0.8045, 0.733, 0.8045, 0.8713, 0.8249, 0.8718, 0.8148, 0.8848, 0.818, 0.8859, 0.826, 0.8564, 0.8235, 0.8566, 0.8125, 0.8718, 0.8148, 0.8713, 0.8249, 0.8415, 0.8223, 0.8411, 0.8114, 0.8566, 0.8125, 0.8564, 0.8235, 0.8268, 0.8226, 0.8256, 0.8115, 0.8411, 0.8114, 0.8415, 0.8223, 0.8119, 0.8238, 0.8104, 0.8125, 0.8256, 0.8115, 0.8268, 0.8226, 0.7956, 0.8248, 0.7975, 0.8144, 0.8104, 0.8125, 0.8119, 0.8238, 0.7966, 0.8339, 0.7956, 0.8248, 0.8119, 0.8238, 0.8126, 0.8319, 0.8126, 0.8319, 0.8119, 0.8238, 0.8268, 0.8226, 0.827, 0.8306, 0.827, 0.8306, 0.8268, 0.8226, 0.8415, 0.8223, 0.8412, 0.8302, 0.8412, 0.8302, 0.8415, 0.8223, 0.8564, 0.8235, 0.8557, 0.8315, 0.8557, 0.8315, 0.8564, 0.8235, 0.8713, 0.8249, 0.8704, 0.8328, 0.8704, 0.8328, 0.8713, 0.8249, 0.8859, 0.826, 0.8856, 0.8343, 0.8696, 0.8409, 0.8704, 0.8328, 0.8856, 0.8343, 0.8841, 0.8429, 0.8549, 0.8396, 0.8557, 0.8315, 0.8704, 0.8328, 0.8696, 0.8409, 0.8401, 0.8386, 0.8412, 0.8302, 0.8557, 0.8315, 0.8549, 0.8396, 0.8271, 0.8389, 0.827, 0.8306, 0.8412, 0.8302, 0.8401, 0.8386, 0.8141, 0.8401, 0.8126, 0.8319, 0.827, 0.8306, 0.8271, 0.8389, 0.8006, 0.8429, 0.7966, 0.8339, 0.8126, 0.8319, 0.8141, 0.8401])
me_cube_000.materials.append(mat_material_001)
me_cube_000.use_remesh_preserve_volume = False
me_cube_000.use_remesh_preserve_attributes = False
me_cube_000.use_mirror_vertex_groups = False
me_cube_000.use_paint_bone_selection = False
me_cube_000.use_paint_mask = True
me_cube_000.update()
me_cone_003 = bpy.data.meshes.new('Cone.003')
me_cone_003.from_pydata([(-1.809e-07, 2.523, -1.0), (0.0, 0.0, 1.0), (0.4923, 2.475, -1.0), (0.9656, 2.331, -1.0), (1.402, 2.098, -1.0), (1.784, 1.784, -1.0), (2.098, 1.402, -1.0), (2.331, 0.9656, -1.0), (2.475, 0.4923, -1.0), (2.523, -2.436e-07, -1.0), (2.475, -0.4923, -1.0), (2.331, -0.9656, -1.0), (2.098, -1.402, -1.0), (1.784, -1.784, -1.0), (1.402, -2.098, -1.0), (0.9656, -2.331, -1.0), (0.4923, -2.475, -1.0), (-1.003e-06, -2.523, -1.0), (-0.4923, -2.475, -1.0), (-0.9656, -2.331, -1.0), (-1.402, -2.098, -1.0), (-1.784, -1.784, -1.0), (-2.098, -1.402, -1.0), (-2.331, -0.9656, -1.0), (-2.475, -0.4923, -1.0), (-2.523, 2.002e-06, -1.0), (-2.475, 0.4923, -1.0), (-2.331, 0.9656, -1.0), (-2.098, 1.402, -1.0), (-1.784, 1.784, -1.0), (-1.402, 2.098, -1.0), (-0.9656, 2.331, -1.0), (-0.4923, 2.475, -1.0)], [], [(0, 1, 2), (2, 1, 3), (3, 1, 4), (4, 1, 5), (5, 1, 6), (6, 1, 7), (7, 1, 8), (8, 1, 9), (9, 1, 10), (10, 1, 11), (11, 1, 12), (12, 1, 13), (13, 1, 14), (14, 1, 15), (15, 1, 16), (16, 1, 17), (17, 1, 18), (18, 1, 19), (19, 1, 20), (20, 1, 21), (21, 1, 22), (22, 1, 23), (23, 1, 24), (24, 1, 25), (25, 1, 26), (26, 1, 27), (27, 1, 28), (28, 1, 29), (29, 1, 30), (30, 1, 31), (31, 1, 32), (32, 1, 0), (0, 2, 3, 4, 5, 6, 7, 8, 9, 10, 11, 12, 13, 14, 15, 16, 17, 18, 19, 20, 21, 22, 23, 24, 25, 26, 27, 28, 29, 30, 31, 32)])
me_cone_003.materials.append(mat_material_002)
me_cone_003.use_remesh_preserve_volume = False
me_cone_003.use_remesh_preserve_attributes = False
me_cone_003.use_mirror_vertex_groups = False
me_cone_003.update()
me_cone_002 = bpy.data.meshes.new('Cone.002')
me_cone_002.from_pydata([(-1.809e-07, 2.523, -1.0), (0.0, 0.0, 1.0), (0.4923, 2.475, -1.0), (0.9656, 2.331, -1.0), (1.402, 2.098, -1.0), (1.784, 1.784, -1.0), (2.098, 1.402, -1.0), (2.331, 0.9656, -1.0), (2.475, 0.4923, -1.0), (2.523, -2.436e-07, -1.0), (2.475, -0.4923, -1.0), (2.331, -0.9656, -1.0), (2.098, -1.402, -1.0), (1.784, -1.784, -1.0), (1.402, -2.098, -1.0), (0.9656, -2.331, -1.0), (0.4923, -2.475, -1.0), (-1.003e-06, -2.523, -1.0), (-0.4923, -2.475, -1.0), (-0.9656, -2.331, -1.0), (-1.402, -2.098, -1.0), (-1.784, -1.784, -1.0), (-2.098, -1.402, -1.0), (-2.331, -0.9656, -1.0), (-2.475, -0.4923, -1.0), (-2.523, 2.002e-06, -1.0), (-2.475, 0.4923, -1.0), (-2.331, 0.9656, -1.0), (-2.098, 1.402, -1.0), (-1.784, 1.784, -1.0), (-1.402, 2.098, -1.0), (-0.9656, 2.331, -1.0), (-0.4923, 2.475, -1.0)], [], [(0, 1, 2), (2, 1, 3), (3, 1, 4), (4, 1, 5), (5, 1, 6), (6, 1, 7), (7, 1, 8), (8, 1, 9), (9, 1, 10), (10, 1, 11), (11, 1, 12), (12, 1, 13), (13, 1, 14), (14, 1, 15), (15, 1, 16), (16, 1, 17), (17, 1, 18), (18, 1, 19), (19, 1, 20), (20, 1, 21), (21, 1, 22), (22, 1, 23), (23, 1, 24), (24, 1, 25), (25, 1, 26), (26, 1, 27), (27, 1, 28), (28, 1, 29), (29, 1, 30), (30, 1, 31), (31, 1, 32), (32, 1, 0), (0, 2, 3, 4, 5, 6, 7, 8, 9, 10, 11, 12, 13, 14, 15, 16, 17, 18, 19, 20, 21, 22, 23, 24, 25, 26, 27, 28, 29, 30, 31, 32)])
me_cone_002.materials.append(mat_material_002)
me_cone_002.use_remesh_preserve_volume = False
me_cone_002.use_remesh_preserve_attributes = False
me_cone_002.use_mirror_vertex_groups = False
me_cone_002.update()
me_cone_001 = bpy.data.meshes.new('Cone.001')
me_cone_001.from_pydata([(-1.809e-07, 2.523, -1.0), (0.0, 0.0, 1.0), (0.4923, 2.475, -1.0), (0.9656, 2.331, -1.0), (1.402, 2.098, -1.0), (1.784, 1.784, -1.0), (2.098, 1.402, -1.0), (2.331, 0.9656, -1.0), (2.475, 0.4923, -1.0), (2.523, -2.436e-07, -1.0), (2.475, -0.4923, -1.0), (2.331, -0.9656, -1.0), (2.098, -1.402, -1.0), (1.784, -1.784, -1.0), (1.402, -2.098, -1.0), (0.9656, -2.331, -1.0), (0.4923, -2.475, -1.0), (-1.003e-06, -2.523, -1.0), (-0.4923, -2.475, -1.0), (-0.9656, -2.331, -1.0), (-1.402, -2.098, -1.0), (-1.784, -1.784, -1.0), (-2.098, -1.402, -1.0), (-2.331, -0.9656, -1.0), (-2.475, -0.4923, -1.0), (-2.523, 2.002e-06, -1.0), (-2.475, 0.4923, -1.0), (-2.331, 0.9656, -1.0), (-2.098, 1.402, -1.0), (-1.784, 1.784, -1.0), (-1.402, 2.098, -1.0), (-0.9656, 2.331, -1.0), (-0.4923, 2.475, -1.0)], [], [(0, 1, 2), (2, 1, 3), (3, 1, 4), (4, 1, 5), (5, 1, 6), (6, 1, 7), (7, 1, 8), (8, 1, 9), (9, 1, 10), (10, 1, 11), (11, 1, 12), (12, 1, 13), (13, 1, 14), (14, 1, 15), (15, 1, 16), (16, 1, 17), (17, 1, 18), (18, 1, 19), (19, 1, 20), (20, 1, 21), (21, 1, 22), (22, 1, 23), (23, 1, 24), (24, 1, 25), (25, 1, 26), (26, 1, 27), (27, 1, 28), (28, 1, 29), (29, 1, 30), (30, 1, 31), (31, 1, 32), (32, 1, 0), (0, 2, 3, 4, 5, 6, 7, 8, 9, 10, 11, 12, 13, 14, 15, 16, 17, 18, 19, 20, 21, 22, 23, 24, 25, 26, 27, 28, 29, 30, 31, 32)])
me_cone_001.materials.append(mat_material_002)
me_cone_001.use_remesh_preserve_volume = False
me_cone_001.use_remesh_preserve_attributes = False
me_cone_001.use_mirror_vertex_groups = False
me_cone_001.update()
me_plane = bpy.data.meshes.new('Plane')
me_plane.from_pydata([(-1.0, -1.0, 0.0), (1.0, -1.0, 0.0), (-1.0, 1.0, 0.0), (1.0, 1.0, 0.0)], [], [(0, 1, 3, 2)])
me_plane.materials.append(mat_material_003)
me_plane.use_remesh_preserve_volume = False
me_plane.use_remesh_preserve_attributes = False
me_plane.use_mirror_vertex_groups = False
me_plane.update()
me_cone = bpy.data.meshes.new('Cone')
me_cone.from_pydata([(-1.809e-07, 2.523, -1.0), (0.0, 0.0, 1.0), (0.4923, 2.475, -1.0), (0.9656, 2.331, -1.0), (1.402, 2.098, -1.0), (1.784, 1.784, -1.0), (2.098, 1.402, -1.0), (2.331, 0.9656, -1.0), (2.475, 0.4923, -1.0), (2.523, -2.436e-07, -1.0), (2.475, -0.4923, -1.0), (2.331, -0.9656, -1.0), (2.098, -1.402, -1.0), (1.784, -1.784, -1.0), (1.402, -2.098, -1.0), (0.9656, -2.331, -1.0), (0.4923, -2.475, -1.0), (-1.003e-06, -2.523, -1.0), (-0.4923, -2.475, -1.0), (-0.9656, -2.331, -1.0), (-1.402, -2.098, -1.0), (-1.784, -1.784, -1.0), (-2.098, -1.402, -1.0), (-2.331, -0.9656, -1.0), (-2.475, -0.4923, -1.0), (-2.523, 2.002e-06, -1.0), (-2.475, 0.4923, -1.0), (-2.331, 0.9656, -1.0), (-2.098, 1.402, -1.0), (-1.784, 1.784, -1.0), (-1.402, 2.098, -1.0), (-0.9656, 2.331, -1.0), (-0.4923, 2.475, -1.0)], [], [(0, 1, 2), (2, 1, 3), (3, 1, 4), (4, 1, 5), (5, 1, 6), (6, 1, 7), (7, 1, 8), (8, 1, 9), (9, 1, 10), (10, 1, 11), (11, 1, 12), (12, 1, 13), (13, 1, 14), (14, 1, 15), (15, 1, 16), (16, 1, 17), (17, 1, 18), (18, 1, 19), (19, 1, 20), (20, 1, 21), (21, 1, 22), (22, 1, 23), (23, 1, 24), (24, 1, 25), (25, 1, 26), (26, 1, 27), (27, 1, 28), (28, 1, 29), (29, 1, 30), (30, 1, 31), (31, 1, 32), (32, 1, 0), (0, 2, 3, 4, 5, 6, 7, 8, 9, 10, 11, 12, 13, 14, 15, 16, 17, 18, 19, 20, 21, 22, 23, 24, 25, 26, 27, 28, 29, 30, 31, 32)])
me_cone.materials.append(mat_material_002)
me_cone.use_remesh_preserve_volume = False
me_cone.use_remesh_preserve_attributes = False
me_cone.use_mirror_vertex_groups = False
me_cone.update()
me_cube_001 = bpy.data.meshes.new('Cube.001')
me_cube_001.from_pydata([(-1.0, -1.294, -1.0), (-1.0, -1.294, 0.8924), (-1.0, 1.294, -1.0), (-1.0, 1.294, 0.8924), (4.521, -1.294, -1.0), (4.521, -1.294, 0.8924), (4.521, 1.294, -1.0), (4.521, 1.294, 0.8924), (-1.0, 0.0, -1.0), (-1.0, 0.0, 1.233), (4.521, 0.0, -1.0), (4.521, 0.0, 1.233), (-1.0, -1.589, 0.8887), (-1.0, 1.589, 0.8887), (4.521, -1.589, 0.8887), (4.521, 1.589, 0.8887), (-1.0, 0.0, 1.32), (4.521, 0.0, 1.32), (-1.117, -1.687, 0.7073), (-1.117, 1.687, 0.7073), (4.638, -1.687, 0.7073), (4.638, 1.687, 0.7073), (-1.117, 0.0, 1.064), (4.638, 0.0, 1.064), (2.894, 1.294, -1.0), (2.894, 1.294, 0.8924), (2.894, -1.294, -1.0), (2.894, -1.294, 0.8924), (1.482, -1.143, -0.3544), (0.2212, -1.294, 0.387), (3.961, 1.294, 0.8924), (3.961, -1.294, -1.0), (1.482, -1.143, 0.387), (3.961, 1.294, -1.0), (3.961, -1.294, 0.8924), (0.2212, -1.294, -0.3544), (3.961, -1.176, 0.8924), (2.894, -1.176, 0.8924), (2.894, -1.176, -1.0), (3.961, -1.176, -1.0), (1.482, -1.294, 0.387), (1.482, -1.294, -0.3544), (0.2212, -1.143, -0.3544), (0.2212, -1.143, 0.387), (1.772, -1.497, -0.9638), (1.76, -1.47, -0.5922), (1.91, -1.577, -0.9638), (1.921, -1.563, -0.5922), (1.91, -1.736, -0.9638), (1.921, -1.749, -0.5922), (1.772, -1.815, -0.9638), (1.76, -1.842, -0.5922), (1.6, -1.749, -0.9638), (1.6, -1.749, -0.5922), (1.6, -1.563, -0.9638), (1.6, -1.563, -0.5922), (1.76, -1.52, -0.658), (1.878, -1.588, -0.658), (1.878, -1.724, -0.658), (1.76, -1.792, -0.658), (1.643, -1.724, -0.658), (1.643, -1.588, -0.658), (1.927, -1.56, -0.758), (1.927, -1.752, -0.758), (1.76, -1.849, -0.758), (1.594, -1.752, -0.758), (1.594, -1.56, -0.758), (1.76, -1.463, -0.758), (1.932, -1.558, -0.8609), (1.932, -1.754, -0.8609), (1.762, -1.853, -0.8609), (1.587, -1.756, -0.8609), (1.587, -1.556, -0.8609), (1.762, -1.46, -0.8609)], [], [(8, 9, 3, 2), (33, 30, 7, 6), (10, 11, 5, 4), (26, 27, 40, 41), (6, 7, 11, 10), (0, 1, 9, 8), (17, 16, 12, 14), (15, 13, 16, 17), (14, 12, 18, 20), (13, 15, 21, 19), (17, 23, 21, 15), (13, 19, 22, 16), (27, 1, 29, 40), (16, 22, 18, 12), (23, 17, 14, 20), (29, 35, 42, 43), (41, 40, 32, 28), (0, 26, 41, 35), (27, 26, 38, 37), (2, 3, 25, 24), (4, 5, 34, 31), (35, 41, 28, 42), (28, 32, 43, 42), (1, 0, 35, 29), (40, 29, 43, 32), (24, 25, 30, 33), (39, 36, 37, 38), (31, 34, 36, 39), (34, 27, 37, 36), (56, 45, 47, 57), (57, 47, 49, 58), (58, 49, 51, 59), (59, 51, 53, 60), (47, 45, 55, 53, 51, 49), (60, 53, 55, 61), (61, 55, 45, 56), (44, 46, 48, 50, 52, 54), (66, 61, 56, 67), (65, 60, 61, 66), (64, 59, 60, 65), (63, 58, 59, 64), (62, 57, 58, 63), (67, 56, 57, 62), (73, 67, 62, 68), (68, 62, 63, 69), (69, 63, 64, 70), (70, 64, 65, 71), (71, 65, 66, 72), (72, 66, 67, 73), (54, 72, 73, 44), (52, 71, 72, 54), (50, 70, 71, 52), (48, 69, 70, 50), (46, 68, 69, 48), (44, 73, 68, 46)])
me_cube_001.polygons.foreach_set('use_smooth', [0, 0, 0, 0, 0, 0, 0, 0, 0, 0, 0, 0, 0, 0, 0, 0, 0, 0, 0, 0, 0, 0, 0, 0, 0, 0, 0, 0, 0, 1, 1, 1, 1, 1, 1, 1, 1, 1, 1, 1, 1, 1, 1, 1, 1, 1, 1, 1, 1, 1, 1, 1, 1, 1, 1])
me_cube_001.materials.append(mat_material_001)
me_cube_001.use_remesh_preserve_volume = False
me_cube_001.use_remesh_preserve_attributes = False
me_cube_001.use_mirror_vertex_groups = False
me_cube_001.update()
me_cylinder = bpy.data.meshes.new('Cylinder')
me_cylinder.from_pydata([(0.0, 1.0, -1.0), (0.0, 1.0, 1.0), (0.1951, 0.9808, -1.0), (0.1951, 0.9808, 1.0), (0.3827, 0.9239, -1.0), (0.3827, 0.9239, 1.0), (0.5556, 0.8315, -1.0), (0.5556, 0.8315, 1.0), (0.7071, 0.7071, -1.0), (0.7071, 0.7071, 1.0), (0.8315, 0.5556, -1.0), (0.8315, 0.5556, 1.0), (0.9239, 0.3827, -1.0), (0.9239, 0.3827, 1.0), (0.9808, 0.1951, -1.0), (0.9808, 0.1951, 1.0), (1.0, 7.55e-08, -1.0), (1.0, 7.55e-08, 1.0), (0.9808, -0.1951, -1.0), (0.9808, -0.1951, 1.0), (0.9239, -0.3827, -1.0), (0.9239, -0.3827, 1.0), (0.8315, -0.5556, -1.0), (0.8315, -0.5556, 1.0), (0.7071, -0.7071, -1.0), (0.7071, -0.7071, 1.0), (0.5556, -0.8315, -1.0), (0.5556, -0.8315, 1.0), (0.3827, -0.9239, -1.0), (0.3827, -0.9239, 1.0), (0.1951, -0.9808, -1.0), (0.1951, -0.9808, 1.0), (-3.258e-07, -1.0, -1.0), (-3.258e-07, -1.0, 1.0), (-0.1951, -0.9808, -1.0), (-0.1951, -0.9808, 1.0), (-0.3827, -0.9239, -1.0), (-0.3827, -0.9239, 1.0), (-0.5556, -0.8315, -1.0), (-0.5556, -0.8315, 1.0), (-0.7071, -0.7071, -1.0), (-0.7071, -0.7071, 1.0), (-0.8315, -0.5556, -1.0), (-0.8315, -0.5556, 1.0), (-0.9239, -0.3827, -1.0), (-0.9239, -0.3827, 1.0), (-0.9808, -0.1951, -1.0), (-0.9808, -0.1951, 1.0), (-1.0, 9.656e-07, -1.0), (-1.0, 9.656e-07, 1.0), (-0.9808, 0.1951, -1.0), (-0.9808, 0.1951, 1.0), (-0.9239, 0.3827, -1.0), (-0.9239, 0.3827, 1.0), (-0.8315, 0.5556, -1.0), (-0.8315, 0.5556, 1.0), (-0.7071, 0.7071, -1.0), (-0.7071, 0.7071, 1.0), (-0.5556, 0.8315, -1.0), (-0.5556, 0.8315, 1.0), (-0.3827, 0.9239, -1.0), (-0.3827, 0.9239, 1.0), (-0.1951, 0.9808, -1.0), (-0.1951, 0.9808, 1.0)], [], [(0, 1, 3, 2), (2, 3, 5, 4), (4, 5, 7, 6), (6, 7, 9, 8), (8, 9, 11, 10), (10, 11, 13, 12), (12, 13, 15, 14), (14, 15, 17, 16), (16, 17, 19, 18), (18, 19, 21, 20), (20, 21, 23, 22), (22, 23, 25, 24), (24, 25, 27, 26), (26, 27, 29, 28), (28, 29, 31, 30), (30, 31, 33, 32), (32, 33, 35, 34), (34, 35, 37, 36), (36, 37, 39, 38), (38, 39, 41, 40), (40, 41, 43, 42), (42, 43, 45, 44), (44, 45, 47, 46), (46, 47, 49, 48), (48, 49, 51, 50), (50, 51, 53, 52), (52, 53, 55, 54), (54, 55, 57, 56), (56, 57, 59, 58), (58, 59, 61, 60), (3, 1, 63, 61, 59, 57, 55, 53, 51, 49, 47, 45, 43, 41, 39, 37, 35, 33, 31, 29, 27, 25, 23, 21, 19, 17, 15, 13, 11, 9, 7, 5), (60, 61, 63, 62), (62, 63, 1, 0), (0, 2, 4, 6, 8, 10, 12, 14, 16, 18, 20, 22, 24, 26, 28, 30, 32, 34, 36, 38, 40, 42, 44, 46, 48, 50, 52, 54, 56, 58, 60, 62)])
me_cylinder.use_remesh_preserve_volume = False
me_cylinder.use_remesh_preserve_attributes = False
me_cylinder.use_mirror_vertex_groups = False
me_cylinder.update()

# ---- objects
ob_cube_012 = bpy.data.objects.new('Cube.012', me_cube_018)
ob_cube_011 = bpy.data.objects.new('Cube.011', me_cube_017)
ob_cube_005 = bpy.data.objects.new('Cube.005', me_cube_016)
ob_cube_003 = bpy.data.objects.new('Cube.003', me_cube_015)
ob_cube_002 = bpy.data.objects.new('Cube.002', me_cube_014)
ob_cube_010 = bpy.data.objects.new('Cube.010', me_cube_013)
ob_cube_004 = bpy.data.objects.new('Cube.004', me_cube_012)
ob_cube_001 = bpy.data.objects.new('Cube.001', me_cube_011)
ob_cube_006 = bpy.data.objects.new('Cube.006', me_cube_010)
ob_cube_009 = bpy.data.objects.new('Cube.009', me_cube_009)
ob_cube_008 = bpy.data.objects.new('Cube.008', me_cube_000)
ob_cone_003 = bpy.data.objects.new('Cone.003', me_cone_003)
ob_cone_002 = bpy.data.objects.new('Cone.002', me_cone_002)
ob_cone_001 = bpy.data.objects.new('Cone.001', me_cone_001)
ob_plane = bpy.data.objects.new('Plane', me_plane)
ob_cone = bpy.data.objects.new('Cone', me_cone)
ob_cube = bpy.data.objects.new('Cube', me_cube_001)
ob_cylinder = bpy.data.objects.new('Cylinder', me_cylinder)
ob_lamp = bpy.data.objects.new('Lamp', light_lamp)

# ---- transforms, parenting, visibility, modifiers, constraints
ob_cube_012.location = (-11.33, -6.702, 1.037)
ob_cube_012.rotation_euler = (0.0, -0.0, 1.306)
ob_cube_012.scale = (1.044, 1.044, 1.044)
ob_cube_012.lineart.crease_threshold = 0.0
ob_cube_011.location = (-6.259, 28.69, 1.037)
ob_cube_011.rotation_euler = (0.0, -0.0, -0.7029)
ob_cube_011.scale = (1.044, 1.044, 1.044)
ob_cube_011.lineart.crease_threshold = 0.0
ob_cube_005.location = (-8.6, 19.02, 1.037)
ob_cube_005.rotation_euler = (0.0, -0.0, 2.168)
ob_cube_005.scale = (1.044, 1.044, 1.044)
ob_cube_005.lineart.crease_threshold = 0.0
ob_cube_003.location = (-6.515, 12.57, 1.037)
ob_cube_003.rotation_euler = (0.0, -0.0, 1.822)
ob_cube_003.scale = (1.044, 1.044, 1.044)
ob_cube_003.lineart.crease_threshold = 0.0
ob_cube_002.location = (-6.314, 5.975, 1.037)
ob_cube_002.rotation_euler = (0.0, -0.0, 1.538)
ob_cube_002.scale = (1.044, 1.044, 1.044)
ob_cube_002.lineart.crease_threshold = 0.0
ob_cube_010.location = (-9.004, -0.2126, 1.037)
ob_cube_010.rotation_euler = (0.0, -0.0, 1.063)
ob_cube_010.scale = (1.044, 1.044, 1.044)
ob_cube_010.lineart.crease_threshold = 0.0
ob_cube_004.location = (-1.578, 24.01, 1.037)
ob_cube_004.rotation_euler = (0.0, -0.0, -0.9053)
ob_cube_004.scale = (1.044, 1.044, 1.044)
ob_cube_004.lineart.crease_threshold = 0.0
ob_cube_001.location = (2.122, 17.89, 1.037)
ob_cube_001.rotation_euler = (0.0, -0.0, -1.459)
ob_cube_001.scale = (1.044, 1.044, 1.044)
ob_cube_001.lineart.crease_threshold = 0.0
ob_cube_006.location = (3.198, 11.1, 1.037)
ob_cube_006.rotation_euler = (0.0, -0.0, -1.314)
ob_cube_006.scale = (1.044, 1.044, 1.044)
ob_cube_006.lineart.crease_threshold = 0.0
ob_cube_009.location = (9.41, -1.141, 1.037)
ob_cube_009.rotation_euler = (0.0, -0.0, -1.417)
ob_cube_009.scale = (1.044, 1.044, 1.044)
ob_cube_009.lineart.crease_threshold = 0.0
ob_cube_008.location = (66.97, 4.697, 1.592)
ob_cube_008.scale = (1.652, 1.652, 1.652)
ob_cube_008.lineart.crease_threshold = 0.0
ob_cone_003.location = (-14.13, 89.91, 8.075)
ob_cone_003.scale = (13.51, 13.51, 10.38)
ob_cone_003.lineart.crease_threshold = 0.0
ob_cone_002.location = (48.41, 83.31, 9.588)
ob_cone_002.scale = (13.51, 13.51, 11.36)
ob_cone_002.lineart.crease_threshold = 0.0
ob_cone_001.location = (17.53, 65.9, 8.075)
ob_cone_001.scale = (13.51, 13.51, 15.69)
ob_cone_001.lineart.crease_threshold = 0.0
ob_plane.location = (-6.821, 3.91, 0.0)
ob_plane.scale = (28.13, 28.13, 28.13)
ob_plane.lineart.crease_threshold = 0.0
ob_cone.location = (-42.22, 65.9, 8.075)
ob_cone.scale = (13.51, 13.51, 10.38)
ob_cone.lineart.crease_threshold = 0.0
ob_cube.location = (5.86, 4.697, 1.037)
ob_cube.rotation_euler = (0.0, -0.0, -0.8825)
ob_cube.scale = (1.044, 1.044, 1.044)
ob_cube.lineart.crease_threshold = 0.0
ob_cylinder.location = (0.03714, 0.0, 0.0)
ob_cylinder.scale = (4.766, 4.766, -0.05004)
ob_cylinder.lineart.crease_threshold = 0.0
ob_lamp.location = (4.076, 1.005, 5.904)
ob_lamp.rotation_euler = (0.6503, 0.05522, 1.866)
ob_lamp.lock_rotations_4d = False
ob_lamp.empty_display_type = 'ARROWS'
ob_lamp.color = (0.0, 0.0, 0.0, 0.0)
ob_lamp.lineart.crease_threshold = 0.0

# ---- collection membership
col_collection_1.objects.link(ob_cube_012)
col_collection_1.objects.link(ob_cube_011)
col_collection_1.objects.link(ob_cube_005)
col_collection_1.objects.link(ob_cube_003)
col_collection_1.objects.link(ob_cube_002)
col_collection_1.objects.link(ob_cube_010)
col_collection_1.objects.link(ob_cube_004)
col_collection_1.objects.link(ob_cube_001)
col_collection_1.objects.link(ob_cube_006)
col_collection_1.objects.link(ob_cube_009)
col_collection_1.objects.link(ob_cube_008)
col_collection_1.objects.link(ob_cone_003)
col_collection_1.objects.link(ob_cone_002)
col_collection_1.objects.link(ob_cone_001)
col_collection_1.objects.link(ob_plane)
col_collection_1.objects.link(ob_cone)
col_collection_1.objects.link(ob_cube)
col_collection_1.objects.link(ob_cylinder)
col_collection_1.objects.link(ob_lamp)

# ---- scene / render settings (as saved in the file)
scene.frame_start = 1; scene.frame_end = 250; scene.frame_set(1)
scene.render.engine = 'BLENDER_EEVEE_NEXT'
scene.render.resolution_percentage = 50
scene.render.dither_intensity = 0.0
scene.cycles.use_denoising = False
scene.cycles.samples = 128
scene.cycles.sampling_pattern = 'TABULATED_SOBOL'
scene.cycles.use_adaptive_sampling = False
scene.cycles.use_light_tree = False
scene.cycles.blur_glossy = 0.0
scene.cycles.sample_clamp_indirect = 0.0
scene.view_settings.view_transform = 'Standard'
bpy.context.view_layer.update()

# ---- added for rendering (the .blend has no active camera): camera
cam_auto = bpy.data.cameras.new('AutoCamera')
cam_auto.lens = 50.0
cam_auto.sensor_width = 36.0
cam_auto.clip_end = 3563.72
ob_auto_camera = bpy.data.objects.new('AutoCamera', cam_auto)
scene.collection.objects.link(ob_auto_camera)
ob_auto_camera.location = (206.158, -193.792, 170.524)
ob_auto_camera.rotation_euler = (1.09748, -7.21219e-08, 0.694738)
scene.camera = ob_auto_camera
bpy.context.view_layer.update()
